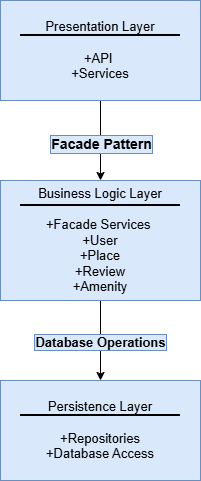

The diagram above was exported from draw.io. Its source (the exported page's mxGraphModel, read from the mxfile embedded in the PNG):
<mxGraphModel dx="1022" dy="660" grid="1" gridSize="10" guides="1" tooltips="1" connect="1" arrows="1" fold="1" page="1" pageScale="1" pageWidth="850" pageHeight="1100" math="0" shadow="0">
  <root>
    <mxCell id="CGz6CWrFI-2RnqoUg-I9-0" />
    <mxCell id="CGz6CWrFI-2RnqoUg-I9-1" parent="CGz6CWrFI-2RnqoUg-I9-0" />
    <mxCell id="c1cvkbM9kTsJtwztBhMZ-0" parent="CGz6CWrFI-2RnqoUg-I9-1" style="rounded=0;whiteSpace=wrap;html=1;fillColor=#dae8fc;strokeColor=#6c8ebf;" value="&lt;font style=&quot;font-size: 13px;&quot;&gt;Persistence Layer&lt;/font&gt;&lt;div&gt;&lt;font style=&quot;font-size: 13px;&quot;&gt;&lt;br&gt;&lt;/font&gt;&lt;/div&gt;&lt;div&gt;&lt;font style=&quot;font-size: 13px;&quot;&gt;+Repositories&lt;/font&gt;&lt;/div&gt;&lt;div&gt;&lt;font style=&quot;font-size: 13px;&quot;&gt;+Database Access&lt;/font&gt;&lt;/div&gt;" vertex="1">
      <mxGeometry height="100" width="200" x="325" y="520" as="geometry" />
    </mxCell>
    <mxCell id="c1cvkbM9kTsJtwztBhMZ-6" edge="1" parent="CGz6CWrFI-2RnqoUg-I9-1" source="c1cvkbM9kTsJtwztBhMZ-2" style="edgeStyle=orthogonalEdgeStyle;rounded=0;orthogonalLoop=1;jettySize=auto;html=1;" target="c1cvkbM9kTsJtwztBhMZ-0" value="">
      <mxGeometry relative="1" as="geometry" />
    </mxCell>
    <mxCell id="c1cvkbM9kTsJtwztBhMZ-9" connectable="0" parent="c1cvkbM9kTsJtwztBhMZ-6" style="edgeLabel;html=1;align=center;verticalAlign=middle;resizable=0;points=[];labelBackgroundColor=#dae8fc;labelBorderColor=#6c8ebf;" value="&lt;font style=&quot;font-size: 13px;&quot;&gt;&lt;b&gt;Database Operations&lt;/b&gt;&lt;/font&gt;" vertex="1">
      <mxGeometry relative="1" x="0.02" y="-1" as="geometry">
        <mxPoint as="offset" />
      </mxGeometry>
    </mxCell>
    <mxCell id="c1cvkbM9kTsJtwztBhMZ-2" parent="CGz6CWrFI-2RnqoUg-I9-1" style="rounded=0;whiteSpace=wrap;html=1;fillColor=#dae8fc;strokeColor=#6c8ebf;" value="&lt;font style=&quot;font-size: 13px;&quot;&gt;Business Logic Layer&lt;/font&gt;&lt;div&gt;&lt;font style=&quot;font-size: 13px;&quot;&gt;&lt;br&gt;&lt;/font&gt;&lt;/div&gt;&lt;div&gt;&lt;font style=&quot;font-size: 13px;&quot;&gt;+Facade Services&amp;nbsp;&lt;/font&gt;&lt;/div&gt;&lt;div&gt;&lt;font style=&quot;font-size: 13px;&quot;&gt;+User&lt;/font&gt;&lt;/div&gt;&lt;div&gt;&lt;font style=&quot;font-size: 13px;&quot;&gt;+Place&lt;/font&gt;&lt;/div&gt;&lt;div&gt;&lt;font style=&quot;font-size: 13px;&quot;&gt;+Review&lt;/font&gt;&lt;/div&gt;&lt;div&gt;&lt;font style=&quot;font-size: 13px;&quot;&gt;+Amenity&lt;/font&gt;&lt;/div&gt;" vertex="1">
      <mxGeometry height="120" width="200" x="325" y="320" as="geometry" />
    </mxCell>
    <mxCell id="c1cvkbM9kTsJtwztBhMZ-5" edge="1" parent="CGz6CWrFI-2RnqoUg-I9-1" source="c1cvkbM9kTsJtwztBhMZ-3" style="edgeStyle=orthogonalEdgeStyle;rounded=0;orthogonalLoop=1;jettySize=auto;html=1;" target="c1cvkbM9kTsJtwztBhMZ-2" value="">
      <mxGeometry relative="1" as="geometry" />
    </mxCell>
    <mxCell id="c1cvkbM9kTsJtwztBhMZ-8" connectable="0" parent="c1cvkbM9kTsJtwztBhMZ-5" style="edgeLabel;html=1;align=center;verticalAlign=middle;resizable=0;points=[];labelBackgroundColor=#dae8fc;labelBorderColor=#6c8ebf;" value="&lt;font style=&quot;font-size: 14px;&quot;&gt;&lt;b&gt;Facade Pattern&lt;/b&gt;&lt;/font&gt;" vertex="1">
      <mxGeometry relative="1" x="-0.384" y="-4" as="geometry">
        <mxPoint x="4" y="18" as="offset" />
      </mxGeometry>
    </mxCell>
    <mxCell id="c1cvkbM9kTsJtwztBhMZ-3" parent="CGz6CWrFI-2RnqoUg-I9-1" style="rounded=0;whiteSpace=wrap;html=1;fillColor=#dae8fc;strokeColor=#6c8ebf;" value="&lt;font style=&quot;font-size: 13px;&quot;&gt;Presentation Layer&lt;/font&gt;&lt;div&gt;&lt;font style=&quot;font-size: 13px;&quot;&gt;&lt;br&gt;&lt;/font&gt;&lt;/div&gt;&lt;div&gt;&lt;font style=&quot;font-size: 13px;&quot;&gt;+API&amp;nbsp;&lt;/font&gt;&lt;/div&gt;&lt;div&gt;&lt;font style=&quot;font-size: 13px;&quot;&gt;+Services&lt;/font&gt;&lt;/div&gt;" vertex="1">
      <mxGeometry height="100" width="200" x="325" y="140" as="geometry" />
    </mxCell>
    <mxCell id="c1cvkbM9kTsJtwztBhMZ-11" parent="CGz6CWrFI-2RnqoUg-I9-1" style="line;strokeWidth=2;html=1;" value="" vertex="1">
      <mxGeometry height="10" width="160" x="345" y="170" as="geometry" />
    </mxCell>
    <mxCell id="c1cvkbM9kTsJtwztBhMZ-12" parent="CGz6CWrFI-2RnqoUg-I9-1" style="line;strokeWidth=2;html=1;" value="" vertex="1">
      <mxGeometry height="10" width="160" x="345" y="340" as="geometry" />
    </mxCell>
    <mxCell id="c1cvkbM9kTsJtwztBhMZ-13" parent="CGz6CWrFI-2RnqoUg-I9-1" style="line;strokeWidth=2;html=1;" value="" vertex="1">
      <mxGeometry height="10" width="160" x="345" y="550" as="geometry" />
    </mxCell>
  </root>
</mxGraphModel>